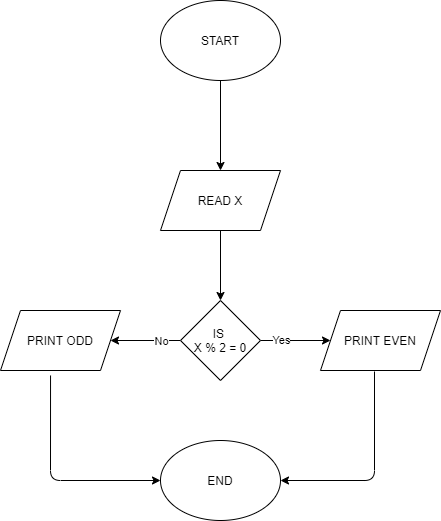

The diagram above was exported from draw.io. Its source (the exported page's mxGraphModel, read from the mxfile embedded in the PNG):
<mxGraphModel dx="555" dy="478" grid="1" gridSize="10" guides="1" tooltips="1" connect="1" arrows="1" fold="1" page="1" pageScale="1" pageWidth="850" pageHeight="1100" math="0" shadow="0">
  <root>
    <mxCell id="0" />
    <mxCell id="1" parent="0" />
    <mxCell id="4" value="" style="edgeStyle=none;html=1;" edge="1" parent="1" source="2" target="3">
      <mxGeometry relative="1" as="geometry" />
    </mxCell>
    <mxCell id="2" value="START" style="ellipse;whiteSpace=wrap;html=1;" vertex="1" parent="1">
      <mxGeometry x="240" y="20" width="120" height="80" as="geometry" />
    </mxCell>
    <mxCell id="6" value="" style="edgeStyle=none;html=1;" edge="1" parent="1" source="3" target="5">
      <mxGeometry relative="1" as="geometry" />
    </mxCell>
    <mxCell id="3" value="READ X" style="shape=parallelogram;perimeter=parallelogramPerimeter;whiteSpace=wrap;html=1;fixedSize=1;" vertex="1" parent="1">
      <mxGeometry x="240" y="190" width="120" height="60" as="geometry" />
    </mxCell>
    <mxCell id="8" value="" style="edgeStyle=none;html=1;" edge="1" parent="1" source="5" target="7">
      <mxGeometry relative="1" as="geometry" />
    </mxCell>
    <mxCell id="15" value="Yes" style="edgeLabel;html=1;align=center;verticalAlign=middle;resizable=0;points=[];" vertex="1" connectable="0" parent="8">
      <mxGeometry x="-0.4286" y="1" relative="1" as="geometry">
        <mxPoint as="offset" />
      </mxGeometry>
    </mxCell>
    <mxCell id="10" value="" style="edgeStyle=none;html=1;" edge="1" parent="1" source="5" target="9">
      <mxGeometry relative="1" as="geometry" />
    </mxCell>
    <mxCell id="14" value="No" style="edgeLabel;html=1;align=center;verticalAlign=middle;resizable=0;points=[];" vertex="1" connectable="0" parent="10">
      <mxGeometry x="-0.4286" relative="1" as="geometry">
        <mxPoint as="offset" />
      </mxGeometry>
    </mxCell>
    <mxCell id="5" value="IS&amp;nbsp;&lt;br&gt;X % 2 = 0" style="rhombus;whiteSpace=wrap;html=1;" vertex="1" parent="1">
      <mxGeometry x="260" y="320" width="80" height="80" as="geometry" />
    </mxCell>
    <mxCell id="7" value="PRINT EVEN" style="shape=parallelogram;perimeter=parallelogramPerimeter;whiteSpace=wrap;html=1;fixedSize=1;" vertex="1" parent="1">
      <mxGeometry x="400" y="330" width="120" height="60" as="geometry" />
    </mxCell>
    <mxCell id="9" value="PRINT ODD" style="shape=parallelogram;perimeter=parallelogramPerimeter;whiteSpace=wrap;html=1;fixedSize=1;" vertex="1" parent="1">
      <mxGeometry x="80" y="330" width="120" height="60" as="geometry" />
    </mxCell>
    <mxCell id="12" style="edgeStyle=none;html=1;exitX=0.417;exitY=1.083;exitDx=0;exitDy=0;entryX=0;entryY=0.5;entryDx=0;entryDy=0;exitPerimeter=0;" edge="1" parent="1" source="9" target="11">
      <mxGeometry relative="1" as="geometry">
        <mxPoint x="120" y="500" as="sourcePoint" />
        <Array as="points">
          <mxPoint x="130" y="500" />
        </Array>
      </mxGeometry>
    </mxCell>
    <mxCell id="13" style="edgeStyle=none;html=1;exitX=0.45;exitY=1.017;exitDx=0;exitDy=0;entryX=1;entryY=0.5;entryDx=0;entryDy=0;exitPerimeter=0;" edge="1" parent="1" source="7" target="11">
      <mxGeometry relative="1" as="geometry">
        <mxPoint x="460" y="500" as="sourcePoint" />
        <Array as="points">
          <mxPoint x="454" y="500" />
        </Array>
      </mxGeometry>
    </mxCell>
    <mxCell id="11" value="END" style="ellipse;whiteSpace=wrap;html=1;" vertex="1" parent="1">
      <mxGeometry x="240" y="460" width="120" height="80" as="geometry" />
    </mxCell>
  </root>
</mxGraphModel>